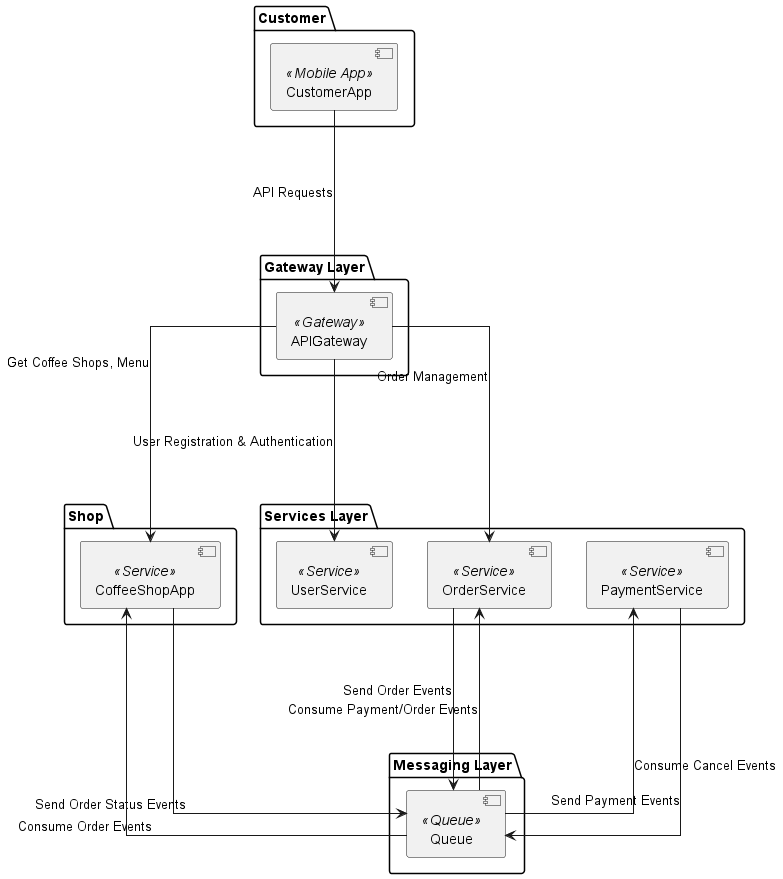

The diagram above was rendered by PlantUML. Its source (embedded in the PNG):
@startuml
skinparam linetype ortho
package "Customer" {
  [CustomerApp] <<Mobile App>>
}

package "Shop" {
  [CoffeeShopApp] <<Service>>
}

package "Gateway Layer" {
  [APIGateway] <<Gateway>>
}

package "Services Layer" {
  [UserService] <<Service>>
  [OrderService] <<Service>>
  [PaymentService] <<Service>>
}

package "Messaging Layer" {
  [Queue] <<Queue>>
}

CustomerApp ----> APIGateway : API Requests

APIGateway ----> UserService : User Registration & Authentication
APIGateway ----> OrderService : Order Management
APIGateway ----> CoffeeShopApp : Get Coffee Shops, Menu

OrderService ----> Queue : Send Order Events
PaymentService ----> Queue : Send Payment Events
CoffeeShopApp ----> Queue : Send Order Status Events

Queue ----> OrderService : Consume Payment/Order Events
Queue ----> CoffeeShopApp : Consume Order Events
Queue ----> PaymentService : Consume Cancel Events

@enduml